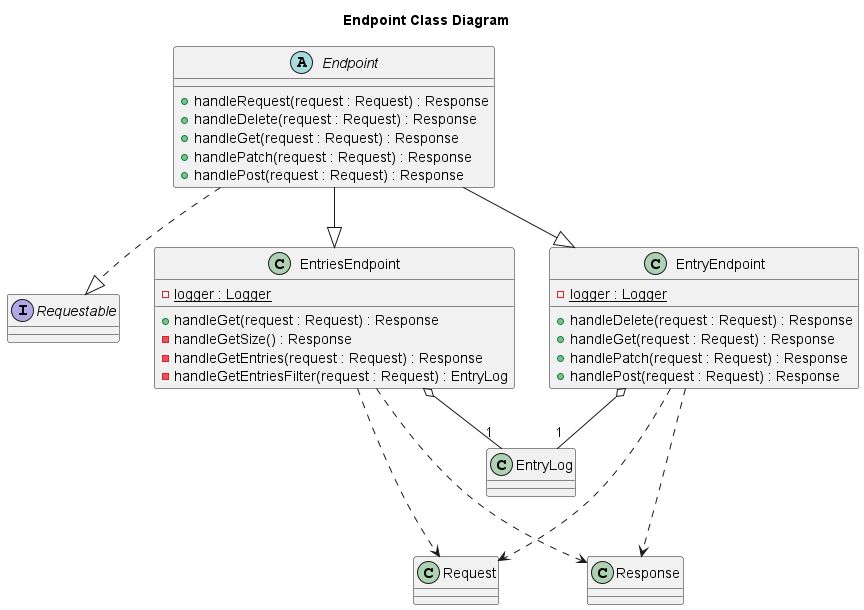

The diagram above was rendered by PlantUML. Its source (embedded in the PNG):
@startuml
title Endpoint Class Diagram

interface Requestable
class Request
class Response
abstract class Endpoint
class EntryEndpoint
class EntriesEndpoint
class EntryLog

Endpoint ..|> Requestable
Endpoint --|> EntryEndpoint
Endpoint --|> EntriesEndpoint
EntryEndpoint o-- "1" EntryLog
EntriesEndpoint o-- "1" EntryLog
EntryEndpoint ...> Request
EntryEndpoint ...> Response
EntriesEndpoint ...> Request
EntriesEndpoint ...> Response

abstract class Endpoint {
+ handleRequest(request : Request) : Response
+ handleDelete(request : Request) : Response
+ handleGet(request : Request) : Response
+ handlePatch(request : Request) : Response
+ handlePost(request : Request) : Response
}

class EntryEndpoint {
- {static} logger : Logger
+ handleDelete(request : Request) : Response
+ handleGet(request : Request) : Response
+ handlePatch(request : Request) : Response
+ handlePost(request : Request) : Response
}

class EntriesEndpoint {
- {static} logger : Logger
+ handleGet(request : Request) : Response
- handleGetSize() : Response
- handleGetEntries(request : Request) : Response
- handleGetEntriesFilter(request : Request) : EntryLog
}

@enduml